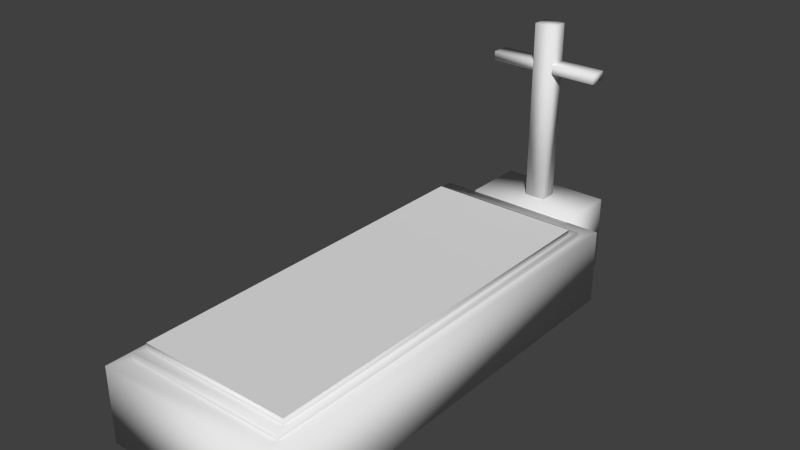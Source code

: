 # Source: Tomb.blend  (saved by Blender 2.73.0; exported with 4.5.12 LTS)
import bpy
from mathutils import Matrix  # noqa: F401  (used for matrix-valued properties, if any)

bpy.ops.wm.read_factory_settings(use_empty=True)
scene = bpy.context.scene
scene.name = 'Scene'

# ---- collections
col_collection_1 = bpy.data.collections.new('Collection 1'); scene.collection.children.link(col_collection_1)

# ---- world
world_world = bpy.data.worlds.new('World'); scene.world = world_world
world_world.color = (0.05088, 0.05088, 0.05088)
world_world.use_sun_shadow = False
world_world.sun_shadow_jitter_overblur = 0.0
world_world.cycles.sampling_method = 'MANUAL'
world_world.cycles.sample_map_resolution = 256

# ---- meshes
me_cube = bpy.data.meshes.new('Cube')
me_cube.from_pydata([(1.595, 3.96, -0.675), (1.595, -3.96, -0.675), (-1.595, -3.96, -0.675), (-1.595, 3.96, -0.675), (1.595, 3.96, 0.675), (1.595, -3.96, 0.675), (-1.595, -3.96, 0.675), (-1.595, 3.96, 0.675), (1.446, 3.589, 0.675), (1.446, -3.589, 0.675), (-1.446, -3.589, 0.675), (-1.446, 3.589, 0.675), (1.446, 3.589, 0.7674), (1.446, -3.589, 0.7674), (-1.446, -3.589, 0.7674), (-1.446, 3.589, 0.7674), (1.367, 3.394, 0.7674), (1.367, -3.394, 0.7674), (-1.367, -3.394, 0.7674), (-1.367, 3.394, 0.7674), (1.367, 3.394, 0.87), (1.367, -3.394, 0.87), (-1.367, -3.394, 0.87), (-1.367, 3.394, 0.87)], [], [(0, 1, 2, 3), (7, 6, 10, 11), (0, 4, 5, 1), (1, 5, 6, 2), (2, 6, 7, 3), (4, 0, 3, 7), (11, 10, 14, 15), (6, 5, 9, 10), (4, 7, 11, 8), (5, 4, 8, 9), (15, 14, 18, 19), (10, 9, 13, 14), (8, 11, 15, 12), (9, 8, 12, 13), (19, 18, 22, 23), (14, 13, 17, 18), (12, 15, 19, 16), (13, 12, 16, 17), (18, 17, 21, 22), (16, 19, 23, 20), (17, 16, 20, 21)])
me_cube.polygons.foreach_set('use_smooth', [True] * 21)
_uv = me_cube.uv_layers.new(name='UVMap')
_uv.uv.foreach_set('vector', [0.0, 0.0, 1.0, 0.0, 1.0, 1.0, 0.0, 1.0, 9.998e-05, 0.9999, 0.0001044, 0.0001001, 0.04684, 0.04684, 0.04684, 0.9532, 0.9999, 9.998e-05, 0.9999, 0.9999, 9.998e-05, 0.9999, 0.0001003, 0.0001001, 0.9999, 9.998e-05, 0.9999, 0.9999, 9.998e-05, 0.9999, 9.998e-05, 0.0001, 9.998e-05, 0.9999, 0.0001002, 9.998e-05, 0.9999, 0.0001001, 0.9999, 0.9999, 0.0, 0.0, 1.0, 0.0, 1.0, 1.0, 0.0, 1.0, 0.8305, 0.1643, 0.07985, 0.07312, 9.471e-05, 9.471e-05, 0.8972, 0.09268, 0.0001044, 0.0001001, 0.9999, 9.998e-05, 0.9532, 0.04684, 0.04684, 0.04684, 0.9999, 0.9999, 9.998e-05, 0.9999, 0.04684, 0.9532, 0.9532, 0.9532, 0.9999, 9.998e-05, 0.9999, 0.9999, 0.9532, 0.9532, 0.9532, 0.04684, 9.998e-05, 0.9995, 0.0004585, 9.998e-05, 0.02765, 0.02731, 0.02731, 0.9723, 0.07985, 0.07312, 0.06682, 0.8357, 9.569e-05, 0.9073, 9.471e-05, 9.471e-05, 0.8175, 0.9269, 0.8305, 0.1643, 0.8972, 0.09268, 0.8972, 0.9999, 0.06682, 0.8357, 0.8175, 0.9269, 0.8972, 0.9999, 9.569e-05, 0.9073, 0.8215, 0.1751, 0.09219, 0.08429, 9.478e-05, 9.478e-05, 0.8986, 0.09241, 0.0004585, 9.998e-05, 0.9999, 0.0004447, 0.9727, 0.02764, 0.02765, 0.02731, 0.9996, 0.9999, 9.998e-05, 0.9995, 0.02731, 0.9723, 0.9724, 0.9727, 0.9999, 0.0004447, 0.9996, 0.9999, 0.9724, 0.9727, 0.9727, 0.02764, 0.09219, 0.08429, 0.07717, 0.8249, 9.511e-05, 0.9076, 9.478e-05, 9.478e-05, 0.8065, 0.9157, 0.8215, 0.1751, 0.8986, 0.09241, 0.8986, 0.9999, 0.07717, 0.8249, 0.8065, 0.9157, 0.8986, 0.9999, 9.511e-05, 0.9076])
me_cube.use_remesh_preserve_volume = False
me_cube.use_remesh_preserve_attributes = False
me_cube.use_mirror_vertex_groups = False
me_cube.update()
me_cube_001 = bpy.data.meshes.new('Cube.001')
me_cube_001.from_pydata([(1.367, 3.394, 0.87), (1.367, -3.394, 0.87), (-1.367, -3.394, 0.87), (-1.367, 3.394, 0.87)], [], [(0, 3, 2, 1)])
me_cube_001.polygons.foreach_set('use_smooth', [True] * 1)
_uv = me_cube_001.uv_layers.new(name='UVMap')
_uv.uv.foreach_set('vector', [9.998e-05, 9.998e-05, 0.9999, 0.0001002, 0.9999, 0.9999, 0.0001004, 0.9999])
me_cube_001.use_remesh_preserve_volume = False
me_cube_001.use_remesh_preserve_attributes = False
me_cube_001.use_mirror_vertex_groups = False
me_cube_001.update()
me_cube_002 = bpy.data.meshes.new('Cube.002')
me_cube_002.from_pydata([(-0.191, -0.113, 0.6604), (-0.191, 0.2053, 0.6604), (0.191, 0.2053, 0.6604), (0.191, -0.113, 0.6604), (-0.191, -0.113, 3.918), (-0.191, 0.2053, 3.918), (0.191, 0.2053, 3.918), (0.191, -0.113, 3.918), (-1.01, -0.1104, 3.077), (-1.01, 0.2067, 3.077), (1.01, 0.2067, 3.077), (1.01, -0.1104, 3.077), (-1.01, -0.1104, 3.243), (-1.01, 0.2067, 3.243), (1.01, 0.2067, 3.243), (1.01, -0.1104, 3.243), (-1.0, -0.572, -0.6817), (-1.0, 0.572, -0.6817), (1.0, 0.572, -0.6817), (1.0, -0.572, -0.6817), (-1.0, -0.572, 0.6817), (-1.0, 0.572, 0.6817), (1.0, 0.572, 0.6817), (1.0, -0.572, 0.6817)], [], [(4, 5, 1, 0), (5, 6, 2, 1), (6, 7, 3, 2), (7, 4, 0, 3), (0, 1, 2, 3), (7, 6, 5, 4), (12, 13, 9, 8), (13, 14, 10, 9), (14, 15, 11, 10), (15, 12, 8, 11), (8, 9, 10, 11), (15, 14, 13, 12), (20, 21, 17, 16), (21, 22, 18, 17), (22, 23, 19, 18), (23, 20, 16, 19), (16, 17, 18, 19), (23, 22, 21, 20)])
me_cube_002.polygons.foreach_set('use_smooth', [True] * 18)
_uv = me_cube_002.uv_layers.new(name='UVMap')
_uv.uv.foreach_set('vector', [0.0, 0.0, 1.0, 0.0, 1.0, 1.0, 0.0, 1.0, 0.0, 0.0, 1.0, 0.0, 1.0, 1.0, 0.0, 1.0, 0.0, 0.0, 1.0, 0.0, 1.0, 1.0, 0.0, 1.0, 0.0, 0.0, 1.0, 0.0, 1.0, 1.0, 0.0, 1.0, 0.0, 0.0, 1.0, 0.0, 1.0, 1.0, 0.0, 1.0, 0.0, 0.0, 1.0, 0.0, 1.0, 1.0, 0.0, 1.0, 0.0, 0.0, 1.0, 0.0, 1.0, 1.0, 0.0, 1.0, 0.0, 0.0, 1.0, 0.0, 1.0, 1.0, 0.0, 1.0, 0.0, 0.0, 1.0, 0.0, 1.0, 1.0, 0.0, 1.0, 0.0, 0.0, 1.0, 0.0, 1.0, 1.0, 0.0, 1.0, 0.0, 0.0, 1.0, 0.0, 1.0, 1.0, 0.0, 1.0, 0.0, 0.0, 1.0, 0.0, 1.0, 1.0, 0.0, 1.0, 0.0, 0.0, 1.0, 0.0, 1.0, 1.0, 0.0, 1.0, 0.0, 0.0, 1.0, 0.0, 1.0, 1.0, 0.0, 1.0, 0.0, 0.0, 1.0, 0.0, 1.0, 1.0, 0.0, 1.0, 0.0, 0.0, 1.0, 0.0, 1.0, 1.0, 0.0, 1.0, 0.0, 0.0, 1.0, 0.0, 1.0, 1.0, 0.0, 1.0, 0.0, 0.0, 1.0, 0.0, 1.0, 1.0, 0.0, 1.0])
me_cube_002.use_remesh_preserve_volume = False
me_cube_002.use_remesh_preserve_attributes = False
me_cube_002.use_mirror_vertex_groups = False
me_cube_002.update()

# ---- objects
ob_tomb = bpy.data.objects.new('Tomb', me_cube)
ob_tombtop = bpy.data.objects.new('TombTop', me_cube_001)
ob_tombcross = bpy.data.objects.new('TombCross', me_cube_002)

# ---- transforms, parenting, visibility, modifiers, constraints
ob_tomb.location = (0.0, 0.0, 0.698)
ob_tomb.lock_rotations_4d = False
ob_tomb.empty_display_type = 'ARROWS'
ob_tomb.lineart.crease_threshold = 0.0
ob_tombtop.parent = ob_tomb
ob_tombtop.matrix_parent_inverse = Matrix(((1.0, 0.0, 0.0, 0.0), (0.0, 1.0, 0.0, 0.0), (0.0, 0.0, 1.0, -0.698), (0.0, 0.0, 0.0, 1.0)))
ob_tombtop.location = (0.0, 0.0, 0.6985)
ob_tombtop.lock_rotations_4d = False
ob_tombtop.empty_display_type = 'ARROWS'
ob_tombtop.lineart.crease_threshold = 0.0
ob_tombcross.parent = ob_tomb
ob_tombcross.matrix_parent_inverse = Matrix(((1.0, 0.0, 0.0, 0.0), (0.0, 1.0, 0.0, 0.0), (0.0, 0.0, 1.0, -0.698), (0.0, 0.0, 0.0, 1.0)))
ob_tombcross.location = (0.0, 4.536, 0.715)
ob_tombcross.lineart.crease_threshold = 0.0

# ---- collection membership
col_collection_1.objects.link(ob_tomb)
col_collection_1.objects.link(ob_tombtop)
col_collection_1.objects.link(ob_tombcross)

# ---- scene / render settings (as saved in the file)
scene.frame_start = 1; scene.frame_end = 250; scene.frame_set(1)
scene.render.engine = 'BLENDER_EEVEE_NEXT'
scene.render.resolution_percentage = 50
scene.render.dither_intensity = 0.0
scene.cycles.use_denoising = False
scene.cycles.samples = 10
scene.cycles.sampling_pattern = 'TABULATED_SOBOL'
scene.cycles.light_sampling_threshold = 0.0
scene.cycles.use_adaptive_sampling = False
scene.cycles.use_light_tree = False
scene.cycles.blur_glossy = 0.0
scene.cycles.pixel_filter_type = 'GAUSSIAN'
scene.cycles.sample_clamp_indirect = 0.0
scene.view_settings.view_transform = 'Standard'
bpy.context.view_layer.update()

# ---- added for rendering (the .blend has no active camera and no usable light): camera, sun
cam_auto = bpy.data.cameras.new('AutoCamera')
cam_auto.lens = 50.0
cam_auto.sensor_width = 36.0
cam_auto.clip_end = 1000.0
ob_auto_camera = bpy.data.objects.new('AutoCamera', cam_auto)
scene.collection.objects.link(ob_auto_camera)
ob_auto_camera.location = (9.86307, -11.2617, 10.2186)
ob_auto_camera.rotation_euler = (1.09748, -7.21219e-08, 0.694738)
scene.camera = ob_auto_camera
light_auto_sun = bpy.data.lights.new('AutoSun', 'SUN')
light_auto_sun.energy = 3.0
light_auto_sun.angle = 0.0523599
ob_auto_sun = bpy.data.objects.new('AutoSun', light_auto_sun)
scene.collection.objects.link(ob_auto_sun)
ob_auto_sun.rotation_euler = (0.872665, 0.174533, 0.523599)
bpy.context.view_layer.update()
